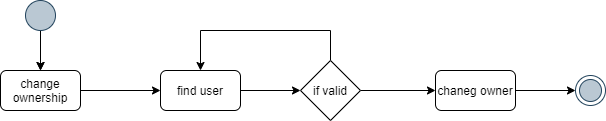

The diagram above was exported from draw.io. Its source (the exported page's mxGraphModel, read from the mxfile embedded in the PNG):
<mxGraphModel dx="1024" dy="592" grid="1" gridSize="10" guides="1" tooltips="1" connect="1" arrows="1" fold="1" page="1" pageScale="1" pageWidth="1169" pageHeight="1654" math="0" shadow="0">
  <root>
    <mxCell id="0" />
    <mxCell id="1" parent="0" />
    <mxCell id="YpfV1lTVNj7rW-zGC89S-3" style="edgeStyle=orthogonalEdgeStyle;rounded=0;orthogonalLoop=1;jettySize=auto;html=1;" edge="1" parent="1" target="YpfV1lTVNj7rW-zGC89S-2">
      <mxGeometry relative="1" as="geometry">
        <mxPoint x="265" y="190" as="sourcePoint" />
      </mxGeometry>
    </mxCell>
    <mxCell id="YpfV1lTVNj7rW-zGC89S-5" value="" style="edgeStyle=orthogonalEdgeStyle;rounded=0;orthogonalLoop=1;jettySize=auto;html=1;" edge="1" parent="1" source="YpfV1lTVNj7rW-zGC89S-2" target="YpfV1lTVNj7rW-zGC89S-4">
      <mxGeometry relative="1" as="geometry" />
    </mxCell>
    <mxCell id="YpfV1lTVNj7rW-zGC89S-2" value="change ownership" style="rounded=1;whiteSpace=wrap;html=1;" vertex="1" parent="1">
      <mxGeometry x="225" y="230" width="80" height="40" as="geometry" />
    </mxCell>
    <mxCell id="YpfV1lTVNj7rW-zGC89S-7" style="edgeStyle=orthogonalEdgeStyle;rounded=0;orthogonalLoop=1;jettySize=auto;html=1;entryX=0;entryY=0.5;entryDx=0;entryDy=0;" edge="1" parent="1" source="YpfV1lTVNj7rW-zGC89S-4" target="YpfV1lTVNj7rW-zGC89S-6">
      <mxGeometry relative="1" as="geometry" />
    </mxCell>
    <mxCell id="YpfV1lTVNj7rW-zGC89S-4" value="find user" style="rounded=1;whiteSpace=wrap;html=1;" vertex="1" parent="1">
      <mxGeometry x="385" y="230" width="80" height="40" as="geometry" />
    </mxCell>
    <mxCell id="YpfV1lTVNj7rW-zGC89S-8" style="edgeStyle=orthogonalEdgeStyle;rounded=0;orthogonalLoop=1;jettySize=auto;html=1;entryX=0.5;entryY=0;entryDx=0;entryDy=0;" edge="1" parent="1" source="YpfV1lTVNj7rW-zGC89S-6" target="YpfV1lTVNj7rW-zGC89S-4">
      <mxGeometry relative="1" as="geometry">
        <Array as="points">
          <mxPoint x="555" y="190" />
          <mxPoint x="425" y="190" />
        </Array>
      </mxGeometry>
    </mxCell>
    <mxCell id="YpfV1lTVNj7rW-zGC89S-13" style="edgeStyle=orthogonalEdgeStyle;rounded=0;orthogonalLoop=1;jettySize=auto;html=1;" edge="1" parent="1" source="YpfV1lTVNj7rW-zGC89S-6" target="YpfV1lTVNj7rW-zGC89S-11">
      <mxGeometry relative="1" as="geometry" />
    </mxCell>
    <mxCell id="YpfV1lTVNj7rW-zGC89S-6" value="if valid" style="rhombus;whiteSpace=wrap;html=1;" vertex="1" parent="1">
      <mxGeometry x="525" y="220" width="60" height="60" as="geometry" />
    </mxCell>
    <mxCell id="YpfV1lTVNj7rW-zGC89S-17" style="edgeStyle=orthogonalEdgeStyle;rounded=0;orthogonalLoop=1;jettySize=auto;html=1;" edge="1" parent="1" source="YpfV1lTVNj7rW-zGC89S-11" target="YpfV1lTVNj7rW-zGC89S-15">
      <mxGeometry relative="1" as="geometry" />
    </mxCell>
    <mxCell id="YpfV1lTVNj7rW-zGC89S-11" value="chaneg owner" style="rounded=1;whiteSpace=wrap;html=1;" vertex="1" parent="1">
      <mxGeometry x="660" y="230" width="80" height="40" as="geometry" />
    </mxCell>
    <mxCell id="YpfV1lTVNj7rW-zGC89S-16" value="" style="edgeStyle=orthogonalEdgeStyle;rounded=0;orthogonalLoop=1;jettySize=auto;html=1;exitX=0.5;exitY=1;exitDx=0;exitDy=0;" edge="1" parent="1" source="YpfV1lTVNj7rW-zGC89S-14" target="YpfV1lTVNj7rW-zGC89S-2">
      <mxGeometry relative="1" as="geometry" />
    </mxCell>
    <mxCell id="YpfV1lTVNj7rW-zGC89S-14" value="" style="ellipse;whiteSpace=wrap;html=1;aspect=fixed;fillColor=#bac8d3;strokeColor=#23445d;" vertex="1" parent="1">
      <mxGeometry x="250" y="160" width="30" height="30" as="geometry" />
    </mxCell>
    <mxCell id="YpfV1lTVNj7rW-zGC89S-15" value="" style="ellipse;html=1;shape=endState;fillColor=#bac8d3;strokeColor=#23445d;" vertex="1" parent="1">
      <mxGeometry x="800" y="235" width="30" height="30" as="geometry" />
    </mxCell>
  </root>
</mxGraphModel>